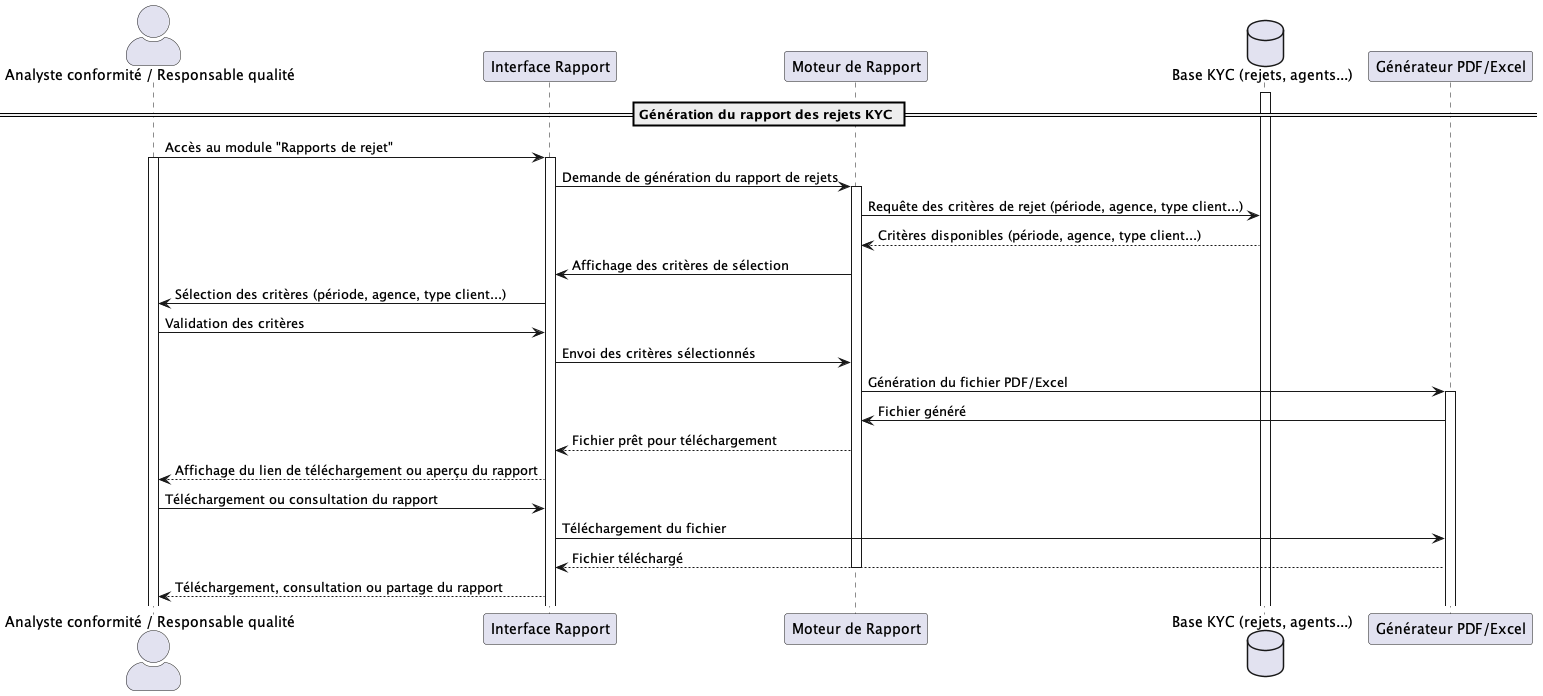

The diagram above was rendered by PlantUML. Its source (embedded in the PNG):
@startuml UC056
skinparam actorStyle awesome

actor "Analyste conformité / Responsable qualité" as Utilisateur
participant "Interface Rapport" as UI
participant "Moteur de Rapport" as Rapport
database "Base KYC (rejets, agents...)" as DB
participant "Générateur PDF/Excel" as Export

== Génération du rapport des rejets KYC ==
activate DB
Utilisateur -> UI : Accès au module "Rapports de rejet"
activate Utilisateur
activate UI
UI -> Rapport : Demande de génération du rapport de rejets
activate Rapport
Rapport -> DB : Requête des critères de rejet (période, agence, type client...)
DB --> Rapport : Critères disponibles (période, agence, type client...)
Rapport -> UI : Affichage des critères de sélection
UI -> Utilisateur : Sélection des critères (période, agence, type client...)
Utilisateur -> UI : Validation des critères
UI -> Rapport : Envoi des critères sélectionnés

Rapport -> Export : Génération du fichier PDF/Excel
activate Export
Export -> Rapport : Fichier généré
Rapport --> UI : Fichier prêt pour téléchargement

UI --> Utilisateur : Affichage du lien de téléchargement ou aperçu du rapport
Utilisateur -> UI : Téléchargement ou consultation du rapport

UI -> Export : Téléchargement du fichier
Export --> UI : Fichier téléchargé
deactivate Rapport
UI --> Utilisateur : Téléchargement, consultation ou partage du rapport

@enduml